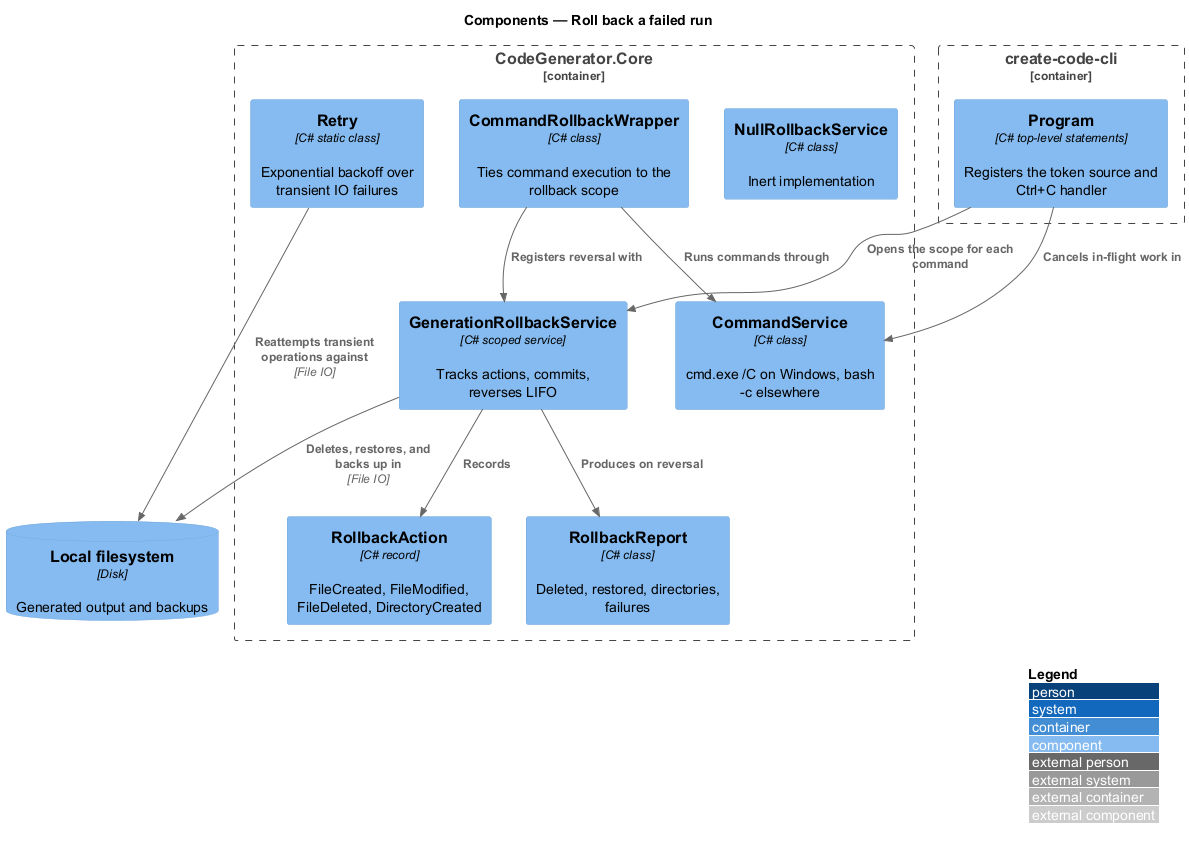

The diagram above was rendered by PlantUML. Its source (embedded in the PNG):
@startuml
!include <C4/C4_Component>
LAYOUT_WITH_LEGEND()
title Components — Roll back a failed run

Container_Boundary(core, "CodeGenerator.Core") {
  Component(rollback, "GenerationRollbackService", "C# scoped service", "Tracks actions, commits, reverses LIFO")
  Component(action, "RollbackAction", "C# record", "FileCreated, FileModified, FileDeleted, DirectoryCreated")
  Component(report, "RollbackReport", "C# class", "Deleted, restored, directories, failures")
  Component(nullrb, "NullRollbackService", "C# class", "Inert implementation")
  Component(wrapper, "CommandRollbackWrapper", "C# class", "Ties command execution to the rollback scope")
  Component(retry, "Retry", "C# static class", "Exponential backoff over transient IO failures")
  Component(cmdsvc, "CommandService", "C# class", "cmd.exe /C on Windows, bash -c elsewhere")
}
Container_Boundary(cli, "create-code-cli") {
  Component(program, "Program", "C# top-level statements", "Registers the token source and Ctrl+C handler")
}
ComponentDb(fs, "Local filesystem", "Disk", "Generated output and backups")

Rel(rollback, action, "Records")
Rel(rollback, report, "Produces on reversal")
Rel(rollback, fs, "Deletes, restores, and backs up in", "File IO")
Rel(wrapper, cmdsvc, "Runs commands through")
Rel(wrapper, rollback, "Registers reversal with")
Rel(retry, fs, "Reattempts transient operations against", "File IO")
Rel(program, rollback, "Opens the scope for each command")
Rel(program, cmdsvc, "Cancels in-flight work in")
@enduml